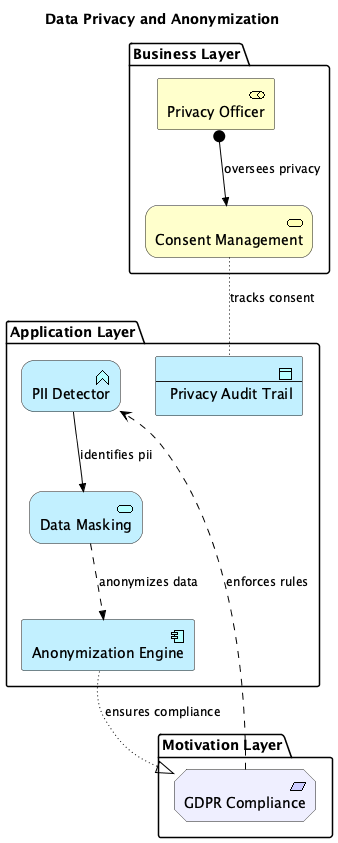

The diagram above was rendered by PlantUML. Its source (embedded in the PNG):
@startuml
!include <archimate/Archimate>

title Data Privacy and Anonymization

' Description: Shows PII handling, data masking, GDPR compliance and privacy management


package "Application Layer" {
  Application_Function(pii_detector, "PII Detector")
  Application_Service(data_masking, "Data Masking")
  Application_Component(anonymization, "Anonymization Engine")
  Application_DataObject(audit_trail, "Privacy Audit Trail")
}

package "Motivation Layer" {
  Motivation_Requirement(gdpr_compliance, "GDPR Compliance")
}

package "Business Layer" {
  Business_Role(privacy_officer, "Privacy Officer")
  Business_Service(consent_mgmt, "Consent Management")
}


' Relationships
Rel_Triggering(pii_detector, data_masking, "identifies pii")
Rel_Flow(data_masking, anonymization, "anonymizes data")
Rel_Realization(anonymization, gdpr_compliance, "ensures compliance")
Rel_Assignment(privacy_officer, consent_mgmt, "oversees privacy")
Rel_Access(consent_mgmt, audit_trail, "tracks consent")
Rel_Influence(gdpr_compliance, pii_detector, "enforces rules")

@enduml